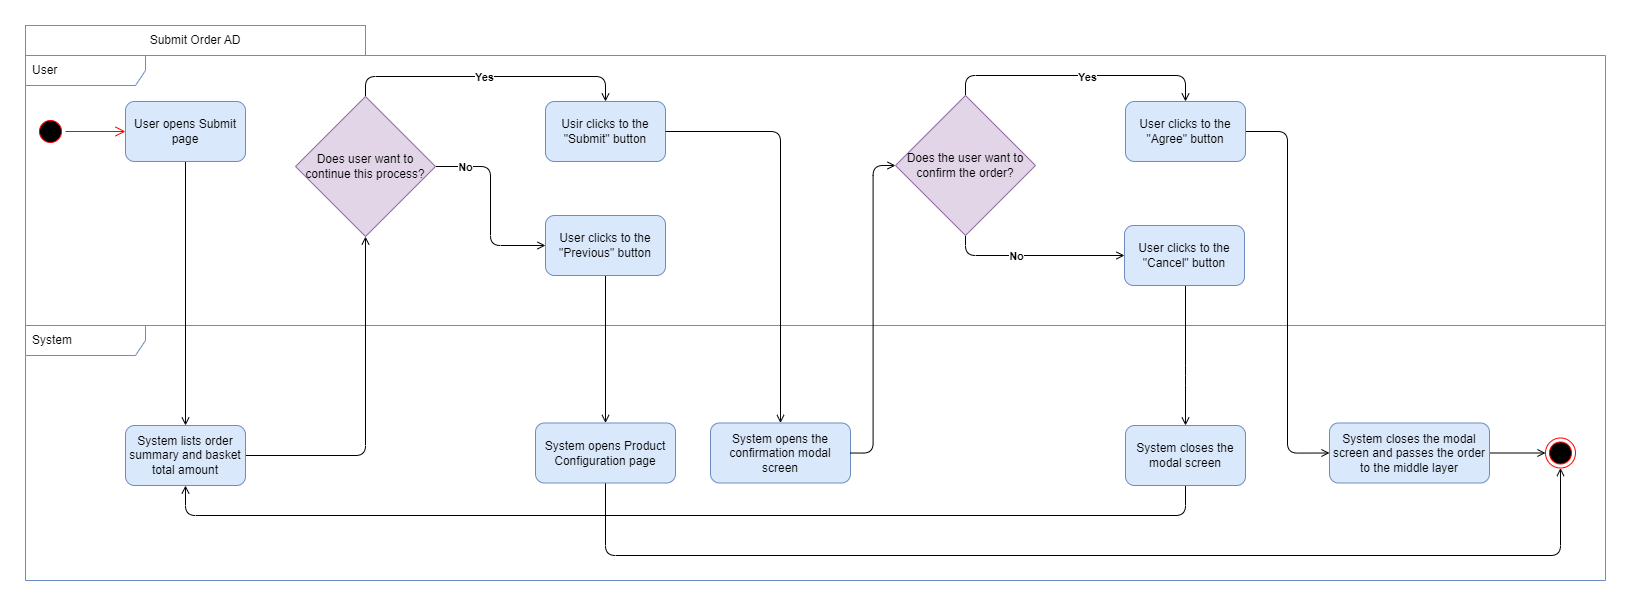

The diagram above was exported from draw.io. Its source (the exported page's mxGraphModel, read from the mxfile embedded in the PNG):
<mxGraphModel dx="2868" dy="2514" grid="1" gridSize="10" guides="1" tooltips="1" connect="1" arrows="1" fold="1" page="1" pageScale="1" pageWidth="850" pageHeight="1100" math="0" shadow="0">
  <root>
    <mxCell id="0" />
    <mxCell id="1" parent="0" />
    <mxCell id="2" value="System" style="shape=umlFrame;whiteSpace=wrap;html=1;width=120;height=30;boundedLbl=1;verticalAlign=middle;align=left;spacingLeft=5;fillColor=none;strokeColor=#6c8ebf;" vertex="1" parent="1">
      <mxGeometry x="20" y="11750" width="1580" height="255" as="geometry" />
    </mxCell>
    <mxCell id="3" value="User" style="shape=umlFrame;whiteSpace=wrap;html=1;width=120;height=30;boundedLbl=1;verticalAlign=middle;align=left;spacingLeft=5;fillColor=none;strokeColor=#6c8ebf;" vertex="1" parent="1">
      <mxGeometry x="20" y="11480" width="1580" height="270" as="geometry" />
    </mxCell>
    <mxCell id="4" value="" style="ellipse;html=1;shape=startState;fillColor=#000000;strokeColor=#ff0000;" vertex="1" parent="1">
      <mxGeometry x="30" y="11541" width="30" height="30" as="geometry" />
    </mxCell>
    <mxCell id="5" value="" style="edgeStyle=orthogonalEdgeStyle;html=1;verticalAlign=bottom;endArrow=open;endSize=8;strokeColor=#ff0000;rounded=0;entryX=0;entryY=0.5;entryDx=0;entryDy=0;" edge="1" source="4" target="8" parent="1">
      <mxGeometry relative="1" as="geometry">
        <mxPoint x="125" y="11740" as="targetPoint" />
      </mxGeometry>
    </mxCell>
    <mxCell id="6" value="&lt;font style=&quot;font-size: 12px;&quot;&gt;&lt;span style=&quot;text-align: left;&quot;&gt;Submit Order&lt;/span&gt;&amp;nbsp;AD&lt;/font&gt;" style="rounded=0;whiteSpace=wrap;html=1;fillColor=none;strokeColor=#6c8ebf;" vertex="1" parent="1">
      <mxGeometry x="20" y="11450" width="340" height="30" as="geometry" />
    </mxCell>
    <mxCell id="7" style="edgeStyle=orthogonalEdgeStyle;rounded=1;orthogonalLoop=1;jettySize=auto;html=1;entryX=0.5;entryY=0;entryDx=0;entryDy=0;endArrow=open;endFill=0;" edge="1" source="8" target="10" parent="1">
      <mxGeometry relative="1" as="geometry" />
    </mxCell>
    <mxCell id="8" value="User opens Submit page" style="rounded=1;whiteSpace=wrap;html=1;fillStyle=auto;fillColor=#dae8fc;strokeColor=#6c8ebf;" vertex="1" parent="1">
      <mxGeometry x="120" y="11526" width="120" height="60" as="geometry" />
    </mxCell>
    <mxCell id="9" style="edgeStyle=orthogonalEdgeStyle;rounded=1;orthogonalLoop=1;jettySize=auto;html=1;entryX=0.5;entryY=1;entryDx=0;entryDy=0;endArrow=open;endFill=0;" edge="1" source="10" target="33" parent="1">
      <mxGeometry relative="1" as="geometry" />
    </mxCell>
    <mxCell id="10" value="System lists order summary and basket total amount" style="whiteSpace=wrap;html=1;fillColor=#dae8fc;rounded=1;fillStyle=auto;strokeColor=#6c8ebf;" vertex="1" parent="1">
      <mxGeometry x="120" y="11850" width="120" height="60" as="geometry" />
    </mxCell>
    <mxCell id="11" value="System opens the confirmation modal screen" style="whiteSpace=wrap;html=1;fillColor=#dae8fc;rounded=1;fillStyle=auto;strokeColor=#6c8ebf;" vertex="1" parent="1">
      <mxGeometry x="705" y="11847.5" width="140" height="60" as="geometry" />
    </mxCell>
    <mxCell id="12" value="" style="ellipse;html=1;shape=endState;fillColor=#000000;strokeColor=#ff0000;" vertex="1" parent="1">
      <mxGeometry x="1540" y="11862.5" width="30" height="30" as="geometry" />
    </mxCell>
    <mxCell id="13" style="edgeStyle=orthogonalEdgeStyle;rounded=1;orthogonalLoop=1;jettySize=auto;html=1;entryX=0;entryY=0.5;entryDx=0;entryDy=0;elbow=vertical;exitX=1;exitY=0.5;exitDx=0;exitDy=0;endArrow=open;endFill=0;" edge="1" source="26" target="12" parent="1">
      <mxGeometry relative="1" as="geometry">
        <mxPoint x="1460" y="11890" as="targetPoint" />
        <mxPoint x="1420" y="11860" as="sourcePoint" />
      </mxGeometry>
    </mxCell>
    <mxCell id="14" value="Usir clicks to the &quot;Submit&quot; button" style="whiteSpace=wrap;html=1;fillColor=#dae8fc;rounded=1;fillStyle=auto;strokeColor=#6c8ebf;" vertex="1" parent="1">
      <mxGeometry x="540" y="11526" width="120" height="60" as="geometry" />
    </mxCell>
    <mxCell id="15" style="edgeStyle=orthogonalEdgeStyle;rounded=1;orthogonalLoop=1;jettySize=auto;html=1;entryX=0.5;entryY=0;entryDx=0;entryDy=0;endArrow=open;endFill=0;" edge="1" source="14" target="11" parent="1">
      <mxGeometry relative="1" as="geometry">
        <mxPoint x="600" y="11860" as="targetPoint" />
      </mxGeometry>
    </mxCell>
    <mxCell id="16" style="edgeStyle=orthogonalEdgeStyle;rounded=1;orthogonalLoop=1;jettySize=auto;html=1;entryX=0;entryY=0.5;entryDx=0;entryDy=0;exitX=1;exitY=0.5;exitDx=0;exitDy=0;endArrow=open;endFill=0;" edge="1" source="11" target="21" parent="1">
      <mxGeometry relative="1" as="geometry">
        <mxPoint x="670" y="11890" as="sourcePoint" />
      </mxGeometry>
    </mxCell>
    <mxCell id="17" style="edgeStyle=orthogonalEdgeStyle;rounded=1;orthogonalLoop=1;jettySize=auto;html=1;entryX=0.5;entryY=0;entryDx=0;entryDy=0;exitX=0.5;exitY=0;exitDx=0;exitDy=0;endArrow=open;endFill=0;" edge="1" source="21" target="23" parent="1">
      <mxGeometry relative="1" as="geometry" />
    </mxCell>
    <mxCell id="18" value="&lt;b&gt;Yes&lt;/b&gt;" style="edgeLabel;html=1;align=center;verticalAlign=middle;resizable=0;points=[];" vertex="1" connectable="0" parent="17">
      <mxGeometry x="0.1005" y="-3" relative="1" as="geometry">
        <mxPoint x="-5" y="-2" as="offset" />
      </mxGeometry>
    </mxCell>
    <mxCell id="19" style="edgeStyle=orthogonalEdgeStyle;rounded=1;orthogonalLoop=1;jettySize=auto;html=1;exitX=0.5;exitY=1;exitDx=0;exitDy=0;endArrow=open;endFill=0;" edge="1" source="21" target="25" parent="1">
      <mxGeometry relative="1" as="geometry" />
    </mxCell>
    <mxCell id="20" value="&lt;b&gt;No&lt;/b&gt;" style="edgeLabel;html=1;align=center;verticalAlign=middle;resizable=0;points=[];" vertex="1" connectable="0" parent="19">
      <mxGeometry x="-0.2171" relative="1" as="geometry">
        <mxPoint as="offset" />
      </mxGeometry>
    </mxCell>
    <mxCell id="21" value="Does the user want to confirm the order?" style="rhombus;whiteSpace=wrap;html=1;fillColor=#e1d5e7;rounded=0;fillStyle=auto;strokeColor=#9673a6;" vertex="1" parent="1">
      <mxGeometry x="890" y="11520" width="140" height="140" as="geometry" />
    </mxCell>
    <mxCell id="22" style="edgeStyle=orthogonalEdgeStyle;rounded=1;orthogonalLoop=1;jettySize=auto;html=1;entryX=0;entryY=0.5;entryDx=0;entryDy=0;endArrow=open;endFill=0;" edge="1" source="23" target="26" parent="1">
      <mxGeometry relative="1" as="geometry" />
    </mxCell>
    <mxCell id="23" value="User clicks to the &quot;Agree&quot; button" style="whiteSpace=wrap;html=1;fillColor=#dae8fc;rounded=1;fillStyle=auto;strokeColor=#6c8ebf;" vertex="1" parent="1">
      <mxGeometry x="1120" y="11526" width="120" height="60" as="geometry" />
    </mxCell>
    <mxCell id="24" style="edgeStyle=orthogonalEdgeStyle;rounded=1;orthogonalLoop=1;jettySize=auto;html=1;entryX=0.5;entryY=0;entryDx=0;entryDy=0;endArrow=open;endFill=0;" edge="1" source="25" target="28" parent="1">
      <mxGeometry relative="1" as="geometry">
        <Array as="points">
          <mxPoint x="1180" y="11800" />
          <mxPoint x="1180" y="11800" />
        </Array>
      </mxGeometry>
    </mxCell>
    <mxCell id="25" value="User clicks to the &quot;Cancel&quot; button" style="whiteSpace=wrap;html=1;fillColor=#dae8fc;rounded=1;fillStyle=auto;strokeColor=#6c8ebf;" vertex="1" parent="1">
      <mxGeometry x="1119" y="11650" width="120" height="60" as="geometry" />
    </mxCell>
    <mxCell id="26" value="System closes the modal screen and passes the order to the middle layer" style="whiteSpace=wrap;html=1;fillColor=#dae8fc;rounded=1;fillStyle=auto;strokeColor=#6c8ebf;" vertex="1" parent="1">
      <mxGeometry x="1324" y="11847.5" width="160" height="60" as="geometry" />
    </mxCell>
    <mxCell id="27" style="edgeStyle=orthogonalEdgeStyle;rounded=1;orthogonalLoop=1;jettySize=auto;html=1;entryX=0.5;entryY=1;entryDx=0;entryDy=0;endArrow=open;endFill=0;" edge="1" source="28" target="10" parent="1">
      <mxGeometry relative="1" as="geometry">
        <Array as="points">
          <mxPoint x="1180" y="11940" />
          <mxPoint x="180" y="11940" />
        </Array>
      </mxGeometry>
    </mxCell>
    <mxCell id="28" value="System closes the modal screen" style="whiteSpace=wrap;html=1;fillColor=#dae8fc;rounded=1;fillStyle=auto;strokeColor=#6c8ebf;" vertex="1" parent="1">
      <mxGeometry x="1120" y="11850" width="120" height="60" as="geometry" />
    </mxCell>
    <mxCell id="29" style="edgeStyle=orthogonalEdgeStyle;rounded=1;orthogonalLoop=1;jettySize=auto;html=1;entryX=0.5;entryY=0;entryDx=0;entryDy=0;exitX=0.5;exitY=0;exitDx=0;exitDy=0;endArrow=open;endFill=0;" edge="1" source="33" target="14" parent="1">
      <mxGeometry relative="1" as="geometry" />
    </mxCell>
    <mxCell id="30" value="&lt;b&gt;Yes&lt;/b&gt;" style="edgeLabel;html=1;align=center;verticalAlign=middle;resizable=0;points=[];" vertex="1" connectable="0" parent="29">
      <mxGeometry x="-0.0739" y="-3" relative="1" as="geometry">
        <mxPoint x="6" y="-3" as="offset" />
      </mxGeometry>
    </mxCell>
    <mxCell id="31" style="edgeStyle=orthogonalEdgeStyle;rounded=1;orthogonalLoop=1;jettySize=auto;html=1;entryX=0;entryY=0.5;entryDx=0;entryDy=0;exitX=1;exitY=0.5;exitDx=0;exitDy=0;endArrow=open;endFill=0;" edge="1" source="33" target="35" parent="1">
      <mxGeometry relative="1" as="geometry" />
    </mxCell>
    <mxCell id="32" value="&lt;b&gt;No&lt;/b&gt;" style="edgeLabel;html=1;align=center;verticalAlign=middle;resizable=0;points=[];" vertex="1" connectable="0" parent="31">
      <mxGeometry x="-0.4107" y="-3" relative="1" as="geometry">
        <mxPoint x="-23" y="-1" as="offset" />
      </mxGeometry>
    </mxCell>
    <mxCell id="33" value="Does user want to continue this process?" style="rhombus;whiteSpace=wrap;html=1;fillColor=#e1d5e7;rounded=0;fillStyle=auto;strokeColor=#9673a6;" vertex="1" parent="1">
      <mxGeometry x="290" y="11521" width="140" height="140" as="geometry" />
    </mxCell>
    <mxCell id="34" style="edgeStyle=orthogonalEdgeStyle;rounded=1;orthogonalLoop=1;jettySize=auto;html=1;entryX=0.5;entryY=0;entryDx=0;entryDy=0;endArrow=open;endFill=0;" edge="1" source="35" target="37" parent="1">
      <mxGeometry relative="1" as="geometry" />
    </mxCell>
    <mxCell id="35" value="User clicks to the &quot;Previous&quot; button" style="whiteSpace=wrap;html=1;fillColor=#dae8fc;rounded=1;fillStyle=auto;strokeColor=#6c8ebf;" vertex="1" parent="1">
      <mxGeometry x="540" y="11640" width="120" height="60" as="geometry" />
    </mxCell>
    <mxCell id="36" style="edgeStyle=orthogonalEdgeStyle;rounded=1;orthogonalLoop=1;jettySize=auto;html=1;entryX=0.5;entryY=1;entryDx=0;entryDy=0;endArrow=open;endFill=0;exitX=0.5;exitY=1;exitDx=0;exitDy=0;" edge="1" source="37" target="12" parent="1">
      <mxGeometry relative="1" as="geometry">
        <Array as="points">
          <mxPoint x="600" y="11980" />
          <mxPoint x="1555" y="11980" />
        </Array>
      </mxGeometry>
    </mxCell>
    <mxCell id="37" value="System opens Product Configuration page" style="whiteSpace=wrap;html=1;fillColor=#dae8fc;rounded=1;fillStyle=auto;strokeColor=#6c8ebf;" vertex="1" parent="1">
      <mxGeometry x="530" y="11847.5" width="140" height="60" as="geometry" />
    </mxCell>
  </root>
</mxGraphModel>